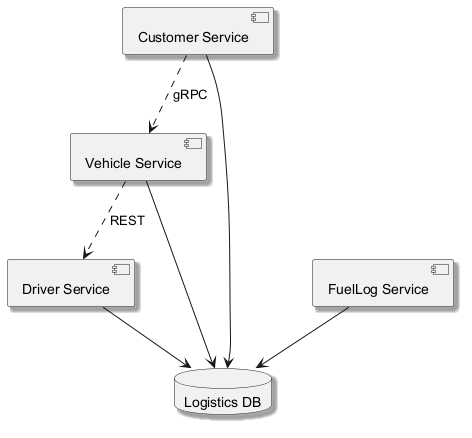

The diagram above was rendered by PlantUML. Its source (embedded in the PNG):
@startuml
skinparam backgroundColor #FFFFFF
skinparam classBackgroundColor #F3E5F5
skinparam classBorderColor #6A1B9A
skinparam shadowing true
component "Driver Service" as C_DriverService
component "Vehicle Service" as C_VehicleService
component "FuelLog Service" as C_FuelLogService
component "Customer Service" as C_CustomerService
database "Logistics DB" as DB_logistics
C_DriverService --> DB_logistics
C_VehicleService --> DB_logistics
C_FuelLogService --> DB_logistics
C_CustomerService --> DB_logistics
C_CustomerService ..> C_VehicleService : gRPC
C_VehicleService ..> C_DriverService : REST
@enduml